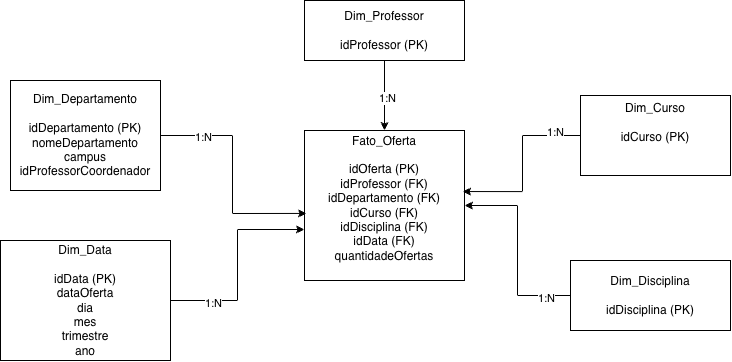

The diagram above was exported from draw.io. Its source (the exported page's mxGraphModel, read from the mxfile embedded in the PNG):
<mxGraphModel dx="934" dy="530" grid="1" gridSize="10" guides="1" tooltips="1" connect="1" arrows="1" fold="1" page="1" pageScale="1" pageWidth="827" pageHeight="1169" math="0" shadow="0">
  <root>
    <mxCell id="0" />
    <mxCell id="1" parent="0" />
    <mxCell id="8aRbHS8m3ceIZ0oDRdNl-1" parent="1" style="rounded=0;whiteSpace=wrap;html=1;" value="Fato_Oferta&lt;br/&gt;&lt;br/&gt;idOferta (PK)&lt;br/&gt;idProfessor (FK)&lt;br/&gt;idDepartamento (FK)&lt;br/&gt;idCurso (FK)&lt;br/&gt;idDisciplina (FK)&lt;br/&gt;idData (FK)&lt;br/&gt;quantidadeOfertas&lt;div&gt;&lt;br&gt;&lt;/div&gt;" vertex="1">
      <mxGeometry height="150" width="160" x="334" y="230" as="geometry" />
    </mxCell>
    <mxCell id="8aRbHS8m3ceIZ0oDRdNl-12" edge="1" parent="1" source="8aRbHS8m3ceIZ0oDRdNl-2" style="edgeStyle=orthogonalEdgeStyle;rounded=0;orthogonalLoop=1;jettySize=auto;html=1;exitX=0.5;exitY=1;exitDx=0;exitDy=0;entryX=0.5;entryY=0;entryDx=0;entryDy=0;startArrow=none;startFill=0;" target="8aRbHS8m3ceIZ0oDRdNl-1">
      <mxGeometry relative="1" as="geometry" />
    </mxCell>
    <mxCell id="8aRbHS8m3ceIZ0oDRdNl-20" connectable="0" parent="8aRbHS8m3ceIZ0oDRdNl-12" style="edgeLabel;html=1;align=center;verticalAlign=middle;resizable=0;points=[];" value="&lt;div&gt;1:N&lt;/div&gt;" vertex="1">
      <mxGeometry relative="1" x="0.0571" y="2" as="geometry">
        <mxPoint as="offset" />
      </mxGeometry>
    </mxCell>
    <mxCell id="8aRbHS8m3ceIZ0oDRdNl-2" parent="1" style="rounded=0;whiteSpace=wrap;html=1;" value="Dim_Professor&lt;br&gt;&lt;br&gt;idProfessor (PK)" vertex="1">
      <mxGeometry height="60" width="160" x="334" y="100" as="geometry" />
    </mxCell>
    <mxCell id="8aRbHS8m3ceIZ0oDRdNl-3" edge="1" parent="1" source="8aRbHS8m3ceIZ0oDRdNl-2" style="edgeStyle=orthogonalEdgeStyle;rounded=0;orthogonalLoop=1;jettySize=auto;html=1;innerLoopWaypoints=1;exitX=0.5;exitY=1;exitDx=0;exitDy=0;" target="8aRbHS8m3ceIZ0oDRdNl-2">
      <mxGeometry relative="1" as="geometry" />
    </mxCell>
    <mxCell id="8aRbHS8m3ceIZ0oDRdNl-4" parent="1" style="rounded=0;whiteSpace=wrap;html=1;" value="Dim_Departamento&lt;br/&gt;&lt;br/&gt;idDepartamento (PK)&lt;br/&gt;nomeDepartamento&lt;br/&gt;campus&lt;br/&gt;idProfessorCoordenador" vertex="1">
      <mxGeometry height="110" width="150" x="40" y="180" as="geometry" />
    </mxCell>
    <mxCell id="8aRbHS8m3ceIZ0oDRdNl-5" parent="1" style="rounded=0;whiteSpace=wrap;html=1;" value="&lt;div&gt;&lt;p&gt;Dim_Curso&lt;br&gt;&lt;br&gt;idCurso (PK)&lt;/p&gt;&lt;div&gt;&lt;br&gt;&lt;/div&gt;&lt;/div&gt;&lt;p&gt;&lt;/p&gt;" vertex="1">
      <mxGeometry height="80" width="150" x="610" y="195" as="geometry" />
    </mxCell>
    <mxCell id="8aRbHS8m3ceIZ0oDRdNl-15" edge="1" parent="1" source="8aRbHS8m3ceIZ0oDRdNl-6" style="edgeStyle=orthogonalEdgeStyle;rounded=0;orthogonalLoop=1;jettySize=auto;html=1;" target="8aRbHS8m3ceIZ0oDRdNl-1">
      <mxGeometry relative="1" as="geometry" />
    </mxCell>
    <mxCell id="8aRbHS8m3ceIZ0oDRdNl-24" connectable="0" parent="8aRbHS8m3ceIZ0oDRdNl-15" style="edgeLabel;html=1;align=center;verticalAlign=middle;resizable=0;points=[];" value="1:N" vertex="1">
      <mxGeometry relative="1" x="-0.7449" y="2" as="geometry">
        <mxPoint as="offset" />
      </mxGeometry>
    </mxCell>
    <mxCell id="8aRbHS8m3ceIZ0oDRdNl-6" parent="1" style="rounded=0;whiteSpace=wrap;html=1;" value="&lt;meta charset=&quot;utf-8&quot;&gt;Dim_Disciplina&#10;&#10;idDisciplina (PK)" vertex="1">
      <mxGeometry height="70" width="160" x="600" y="360" as="geometry" />
    </mxCell>
    <mxCell id="8aRbHS8m3ceIZ0oDRdNl-8" parent="1" style="rounded=0;whiteSpace=wrap;html=1;" value="Dim_Data&lt;br/&gt;&lt;br/&gt;idData (PK)&lt;br/&gt;dataOferta&lt;br/&gt;dia&lt;br/&gt;mes&lt;br/&gt;trimestre&lt;br/&gt;ano" vertex="1">
      <mxGeometry height="120" width="170" x="30" y="340" as="geometry" />
    </mxCell>
    <mxCell id="8aRbHS8m3ceIZ0oDRdNl-16" edge="1" parent="1" source="8aRbHS8m3ceIZ0oDRdNl-5" style="edgeStyle=orthogonalEdgeStyle;rounded=0;orthogonalLoop=1;jettySize=auto;html=1;entryX=0.988;entryY=0.407;entryDx=0;entryDy=0;entryPerimeter=0;" target="8aRbHS8m3ceIZ0oDRdNl-1">
      <mxGeometry relative="1" as="geometry" />
    </mxCell>
    <mxCell id="8aRbHS8m3ceIZ0oDRdNl-23" connectable="0" parent="8aRbHS8m3ceIZ0oDRdNl-16" style="edgeLabel;html=1;align=center;verticalAlign=middle;resizable=0;points=[];" value="1:N" vertex="1">
      <mxGeometry relative="1" x="-0.7012" y="-4" as="geometry">
        <mxPoint as="offset" />
      </mxGeometry>
    </mxCell>
    <mxCell id="8aRbHS8m3ceIZ0oDRdNl-18" edge="1" parent="1" source="8aRbHS8m3ceIZ0oDRdNl-4" style="edgeStyle=orthogonalEdgeStyle;rounded=0;orthogonalLoop=1;jettySize=auto;html=1;entryX=0.013;entryY=0.553;entryDx=0;entryDy=0;entryPerimeter=0;" target="8aRbHS8m3ceIZ0oDRdNl-1">
      <mxGeometry relative="1" as="geometry" />
    </mxCell>
    <mxCell id="8aRbHS8m3ceIZ0oDRdNl-21" connectable="0" parent="8aRbHS8m3ceIZ0oDRdNl-18" style="edgeLabel;html=1;align=center;verticalAlign=middle;resizable=0;points=[];" value="1:N" vertex="1">
      <mxGeometry relative="1" x="-0.6251" as="geometry">
        <mxPoint y="1" as="offset" />
      </mxGeometry>
    </mxCell>
    <mxCell id="8aRbHS8m3ceIZ0oDRdNl-19" edge="1" parent="1" source="8aRbHS8m3ceIZ0oDRdNl-8" style="edgeStyle=orthogonalEdgeStyle;rounded=0;orthogonalLoop=1;jettySize=auto;html=1;entryX=0;entryY=0.66;entryDx=0;entryDy=0;entryPerimeter=0;" target="8aRbHS8m3ceIZ0oDRdNl-1">
      <mxGeometry relative="1" as="geometry" />
    </mxCell>
    <mxCell id="8aRbHS8m3ceIZ0oDRdNl-22" connectable="0" parent="8aRbHS8m3ceIZ0oDRdNl-19" style="edgeLabel;html=1;align=center;verticalAlign=middle;resizable=0;points=[];" value="1:N" vertex="1">
      <mxGeometry relative="1" x="-0.5902" y="-1" as="geometry">
        <mxPoint y="1" as="offset" />
      </mxGeometry>
    </mxCell>
  </root>
</mxGraphModel>